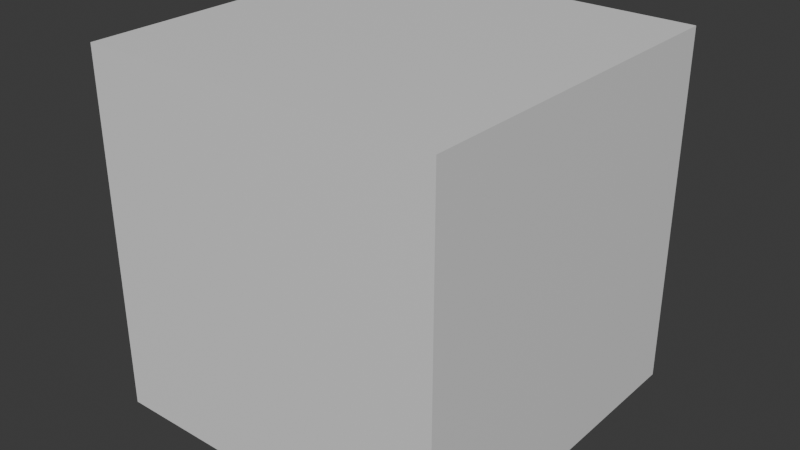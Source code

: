 # Source: dopeassblock.blend  (saved by Blender 4.5.90; exported with 4.5.12 LTS)
import bpy
from mathutils import Matrix  # noqa: F401  (used for matrix-valued properties, if any)

bpy.ops.wm.read_factory_settings(use_empty=True)
scene = bpy.context.scene
scene.name = 'Scene'

# ---- collections
col_collection = bpy.data.collections.new('Collection'); scene.collection.children.link(col_collection)

# ---- materials (node trees are filled in below, after node groups)
mat_material = bpy.data.materials.new('Material')
mat_material.alpha_threshold = 0.0
mat_material.roughness = 0.5
mat_material.line_color = (0.0, 0.0, 0.0, 1.0)

# ---- material node trees
mat_material.use_nodes = True; mat_material.node_tree.nodes.clear()
_N = mat_material.node_tree.nodes; _L = mat_material.node_tree.links
n0 = _N.new('ShaderNodeOutputMaterial'); n0.name = 'Material Output'; n0.location = (200, 100)
n1 = _N.new('ShaderNodeBsdfPrincipled'); n1.name = 'Principled BSDF'; n1.location = (-200, 100)
n1.inputs[3].default_value = 1.45
_L.new(n1.outputs[0], n0.inputs[0])
n0.is_active_output = True

# ---- world
world_world = bpy.data.worlds.new('World'); scene.world = world_world
world_world.use_nodes = True; world_world.node_tree.nodes.clear()
_N = world_world.node_tree.nodes; _L = world_world.node_tree.links
n0 = _N.new('ShaderNodeOutputWorld'); n0.name = 'World Output'; n0.location = (200, 100)
n1 = _N.new('ShaderNodeBackground'); n1.name = 'Background'; n1.location = (-200, 100)
n1.inputs[0].default_value = (0.05088, 0.05088, 0.05088, 1.0)
_L.new(n1.outputs[0], n0.inputs[0])
n0.is_active_output = True
world_world.color = (0.05088, 0.05088, 0.05088)
world_world.sun_shadow_jitter_overblur = 0.0

# ---- meshes
me_cube = bpy.data.meshes.new('Cube')
me_cube.from_pydata([(1.0, 1.0, 1.0), (1.0, 1.0, -1.0), (1.0, -1.0, 1.0), (1.0, -1.0, -1.0), (-1.0, 1.0, 1.0), (-1.0, 1.0, -1.0), (-1.0, -1.0, 1.0), (-1.0, -1.0, -1.0)], [], [(0, 4, 6, 2), (3, 2, 6, 7), (7, 6, 4, 5), (5, 1, 3, 7), (1, 0, 2, 3), (5, 4, 0, 1)])
_uv = me_cube.uv_layers.new(name='UVMap')
_uv.uv.foreach_set('vector', [0.625, 0.5, 0.875, 0.5, 0.875, 0.75, 0.625, 0.75, 0.375, 0.75, 0.625, 0.75, 0.625, 1.0, 0.375, 1.0, 0.375, 0.0, 0.625, 0.0, 0.625, 0.25, 0.375, 0.25, 0.125, 0.5, 0.375, 0.5, 0.375, 0.75, 0.125, 0.75, 0.375, 0.5, 0.625, 0.5, 0.625, 0.75, 0.375, 0.75, 0.375, 0.25, 0.625, 0.25, 0.625, 0.5, 0.375, 0.5])
me_cube.materials.append(mat_material)
me_cube.use_mirror_vertex_groups = False
me_cube.update()

# ---- objects
ob_cube = bpy.data.objects.new('Cube', me_cube)

# ---- transforms, parenting, visibility, modifiers, constraints
ob_cube.location = (0.0, 0.0, 0.0)
ob_cube.lock_rotations_4d = False
ob_cube.empty_display_type = 'ARROWS'
ob_cube.lineart.crease_threshold = 0.0

# ---- collection membership
col_collection.objects.link(ob_cube)

# ---- scene / render settings (as saved in the file)
scene.frame_start = 1; scene.frame_end = 250; scene.frame_set(1)
scene.render.engine = 'BLENDER_EEVEE_NEXT'
bpy.context.view_layer.update()

# ---- added for rendering (the .blend has no active camera and no usable light): camera, sun
cam_auto = bpy.data.cameras.new('AutoCamera')
cam_auto.lens = 50.0
cam_auto.sensor_width = 36.0
cam_auto.clip_end = 1000.0
ob_auto_camera = bpy.data.objects.new('AutoCamera', cam_auto)
scene.collection.objects.link(ob_auto_camera)
ob_auto_camera.location = (3.20507, -3.84609, 2.56406)
ob_auto_camera.rotation_euler = (1.09748, -7.21219e-08, 0.694738)
scene.camera = ob_auto_camera
light_auto_sun = bpy.data.lights.new('AutoSun', 'SUN')
light_auto_sun.energy = 3.0
light_auto_sun.angle = 0.0523599
ob_auto_sun = bpy.data.objects.new('AutoSun', light_auto_sun)
scene.collection.objects.link(ob_auto_sun)
ob_auto_sun.rotation_euler = (0.872665, 0.174533, 0.523599)
bpy.context.view_layer.update()
